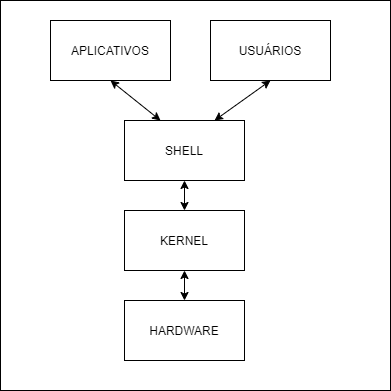

The diagram above was exported from draw.io. Its source (the exported page's mxGraphModel, read from the mxfile embedded in the PNG):
<mxGraphModel dx="1240" dy="689" grid="1" gridSize="10" guides="1" tooltips="1" connect="1" arrows="1" fold="1" page="1" pageScale="1" pageWidth="827" pageHeight="1169" math="0" shadow="0">
  <root>
    <mxCell id="0" />
    <mxCell id="1" parent="0" />
    <mxCell id="I9TpYxQaYgGC6p4i36Yh-1" value="HARDWARE" style="rounded=0;whiteSpace=wrap;html=1;" vertex="1" parent="1">
      <mxGeometry x="294" y="340" width="120" height="60" as="geometry" />
    </mxCell>
    <mxCell id="I9TpYxQaYgGC6p4i36Yh-10" style="edgeStyle=orthogonalEdgeStyle;rounded=0;orthogonalLoop=1;jettySize=auto;html=1;exitX=0.5;exitY=1;exitDx=0;exitDy=0;startArrow=classic;startFill=1;" edge="1" parent="1" source="I9TpYxQaYgGC6p4i36Yh-2" target="I9TpYxQaYgGC6p4i36Yh-1">
      <mxGeometry relative="1" as="geometry" />
    </mxCell>
    <mxCell id="I9TpYxQaYgGC6p4i36Yh-2" value="KERNEL" style="rounded=0;whiteSpace=wrap;html=1;" vertex="1" parent="1">
      <mxGeometry x="294" y="250" width="120" height="60" as="geometry" />
    </mxCell>
    <mxCell id="I9TpYxQaYgGC6p4i36Yh-9" style="edgeStyle=orthogonalEdgeStyle;rounded=0;orthogonalLoop=1;jettySize=auto;html=1;exitX=0.5;exitY=1;exitDx=0;exitDy=0;entryX=0.5;entryY=0;entryDx=0;entryDy=0;startArrow=classic;startFill=1;" edge="1" parent="1" source="I9TpYxQaYgGC6p4i36Yh-3" target="I9TpYxQaYgGC6p4i36Yh-2">
      <mxGeometry relative="1" as="geometry" />
    </mxCell>
    <mxCell id="I9TpYxQaYgGC6p4i36Yh-3" value="SHELL" style="rounded=0;whiteSpace=wrap;html=1;" vertex="1" parent="1">
      <mxGeometry x="294" y="160" width="120" height="60" as="geometry" />
    </mxCell>
    <mxCell id="I9TpYxQaYgGC6p4i36Yh-4" value="USUÁRIOS" style="rounded=0;whiteSpace=wrap;html=1;" vertex="1" parent="1">
      <mxGeometry x="380" y="60" width="120" height="60" as="geometry" />
    </mxCell>
    <mxCell id="I9TpYxQaYgGC6p4i36Yh-5" value="APLICATIVOS" style="rounded=0;whiteSpace=wrap;html=1;" vertex="1" parent="1">
      <mxGeometry x="220" y="60" width="120" height="60" as="geometry" />
    </mxCell>
    <mxCell id="I9TpYxQaYgGC6p4i36Yh-6" value="" style="endArrow=classic;startArrow=classic;html=1;entryX=0.5;entryY=1;entryDx=0;entryDy=0;" edge="1" parent="1" target="I9TpYxQaYgGC6p4i36Yh-5">
      <mxGeometry width="50" height="50" relative="1" as="geometry">
        <mxPoint x="330" y="160" as="sourcePoint" />
        <mxPoint x="440" y="230" as="targetPoint" />
      </mxGeometry>
    </mxCell>
    <mxCell id="I9TpYxQaYgGC6p4i36Yh-7" value="" style="endArrow=classic;startArrow=classic;html=1;entryX=0.5;entryY=1;entryDx=0;entryDy=0;exitX=0.75;exitY=0;exitDx=0;exitDy=0;" edge="1" parent="1" source="I9TpYxQaYgGC6p4i36Yh-3" target="I9TpYxQaYgGC6p4i36Yh-4">
      <mxGeometry width="50" height="50" relative="1" as="geometry">
        <mxPoint x="390" y="280" as="sourcePoint" />
        <mxPoint x="440" y="230" as="targetPoint" />
      </mxGeometry>
    </mxCell>
    <mxCell id="I9TpYxQaYgGC6p4i36Yh-11" value="" style="whiteSpace=wrap;html=1;aspect=fixed;fillColor=none;" vertex="1" parent="1">
      <mxGeometry x="170" y="40" width="390" height="390" as="geometry" />
    </mxCell>
  </root>
</mxGraphModel>